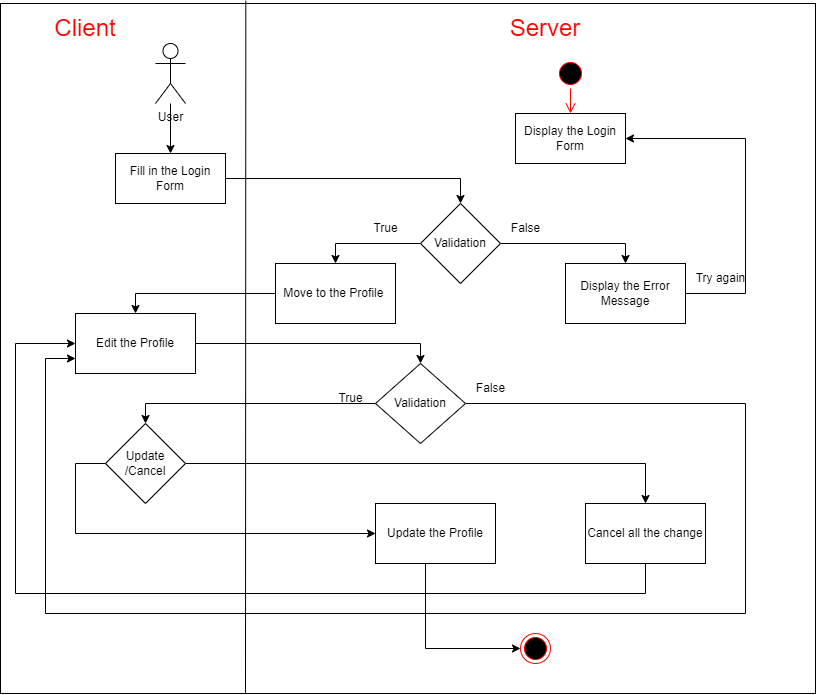

The diagram above was exported from draw.io. Its source (the exported page's mxGraphModel, read from the mxfile embedded in the PNG):
<mxGraphModel dx="1434" dy="719" grid="1" gridSize="10" guides="1" tooltips="1" connect="1" arrows="1" fold="1" page="1" pageScale="1" pageWidth="850" pageHeight="1100" math="0" shadow="0">
  <root>
    <mxCell id="0" />
    <mxCell id="1" parent="0" />
    <mxCell id="1nFidFwT5YThvikVcrIi-42" value="" style="rounded=0;whiteSpace=wrap;html=1;" vertex="1" parent="1">
      <mxGeometry x="5" y="70" width="815" height="690" as="geometry" />
    </mxCell>
    <mxCell id="1nFidFwT5YThvikVcrIi-12" style="edgeStyle=orthogonalEdgeStyle;rounded=0;orthogonalLoop=1;jettySize=auto;html=1;entryX=0.5;entryY=0;entryDx=0;entryDy=0;" edge="1" parent="1" source="1nFidFwT5YThvikVcrIi-1" target="1nFidFwT5YThvikVcrIi-9">
      <mxGeometry relative="1" as="geometry" />
    </mxCell>
    <mxCell id="1nFidFwT5YThvikVcrIi-1" value="User" style="shape=umlActor;verticalLabelPosition=bottom;verticalAlign=top;html=1;outlineConnect=0;" vertex="1" parent="1">
      <mxGeometry x="160" y="110" width="30" height="60" as="geometry" />
    </mxCell>
    <mxCell id="1nFidFwT5YThvikVcrIi-6" value="" style="ellipse;html=1;shape=startState;fillColor=#000000;strokeColor=#ff0000;" vertex="1" parent="1">
      <mxGeometry x="560" y="125" width="30" height="30" as="geometry" />
    </mxCell>
    <mxCell id="1nFidFwT5YThvikVcrIi-7" value="" style="edgeStyle=orthogonalEdgeStyle;html=1;verticalAlign=bottom;endArrow=open;endSize=8;strokeColor=#ff0000;rounded=0;" edge="1" source="1nFidFwT5YThvikVcrIi-6" parent="1" target="1nFidFwT5YThvikVcrIi-8">
      <mxGeometry relative="1" as="geometry">
        <mxPoint x="575" y="250" as="targetPoint" />
      </mxGeometry>
    </mxCell>
    <mxCell id="1nFidFwT5YThvikVcrIi-8" value="Display the Login Form" style="html=1;whiteSpace=wrap;" vertex="1" parent="1">
      <mxGeometry x="520" y="180" width="110" height="50" as="geometry" />
    </mxCell>
    <mxCell id="1nFidFwT5YThvikVcrIi-14" style="edgeStyle=orthogonalEdgeStyle;rounded=0;orthogonalLoop=1;jettySize=auto;html=1;entryX=0.5;entryY=0;entryDx=0;entryDy=0;" edge="1" parent="1" source="1nFidFwT5YThvikVcrIi-9" target="1nFidFwT5YThvikVcrIi-13">
      <mxGeometry relative="1" as="geometry" />
    </mxCell>
    <mxCell id="1nFidFwT5YThvikVcrIi-9" value="Fill in the Login Form" style="html=1;whiteSpace=wrap;" vertex="1" parent="1">
      <mxGeometry x="120" y="220" width="110" height="50" as="geometry" />
    </mxCell>
    <mxCell id="1nFidFwT5YThvikVcrIi-17" style="edgeStyle=orthogonalEdgeStyle;rounded=0;orthogonalLoop=1;jettySize=auto;html=1;" edge="1" parent="1" source="1nFidFwT5YThvikVcrIi-13" target="1nFidFwT5YThvikVcrIi-15">
      <mxGeometry relative="1" as="geometry">
        <Array as="points">
          <mxPoint x="340" y="310" />
        </Array>
      </mxGeometry>
    </mxCell>
    <mxCell id="1nFidFwT5YThvikVcrIi-18" style="edgeStyle=orthogonalEdgeStyle;rounded=0;orthogonalLoop=1;jettySize=auto;html=1;entryX=0.5;entryY=0;entryDx=0;entryDy=0;" edge="1" parent="1" source="1nFidFwT5YThvikVcrIi-13" target="1nFidFwT5YThvikVcrIi-16">
      <mxGeometry relative="1" as="geometry" />
    </mxCell>
    <mxCell id="1nFidFwT5YThvikVcrIi-13" value="Validation" style="rhombus;whiteSpace=wrap;html=1;" vertex="1" parent="1">
      <mxGeometry x="425" y="270" width="80" height="80" as="geometry" />
    </mxCell>
    <mxCell id="1nFidFwT5YThvikVcrIi-22" style="edgeStyle=orthogonalEdgeStyle;rounded=0;orthogonalLoop=1;jettySize=auto;html=1;entryX=0.5;entryY=0;entryDx=0;entryDy=0;" edge="1" parent="1" source="1nFidFwT5YThvikVcrIi-15" target="1nFidFwT5YThvikVcrIi-21">
      <mxGeometry relative="1" as="geometry" />
    </mxCell>
    <mxCell id="1nFidFwT5YThvikVcrIi-15" value="Move to the Profile&amp;nbsp;" style="rounded=0;whiteSpace=wrap;html=1;" vertex="1" parent="1">
      <mxGeometry x="280" y="330" width="120" height="60" as="geometry" />
    </mxCell>
    <mxCell id="1nFidFwT5YThvikVcrIi-27" style="edgeStyle=orthogonalEdgeStyle;rounded=0;orthogonalLoop=1;jettySize=auto;html=1;entryX=1;entryY=0.5;entryDx=0;entryDy=0;" edge="1" parent="1" source="1nFidFwT5YThvikVcrIi-16" target="1nFidFwT5YThvikVcrIi-8">
      <mxGeometry relative="1" as="geometry">
        <mxPoint x="750" y="150" as="targetPoint" />
        <Array as="points">
          <mxPoint x="750" y="360" />
          <mxPoint x="750" y="205" />
        </Array>
      </mxGeometry>
    </mxCell>
    <mxCell id="1nFidFwT5YThvikVcrIi-16" value="Display the Error Message" style="rounded=0;whiteSpace=wrap;html=1;" vertex="1" parent="1">
      <mxGeometry x="570" y="330" width="120" height="60" as="geometry" />
    </mxCell>
    <mxCell id="1nFidFwT5YThvikVcrIi-20" value="Try again" style="text;html=1;align=center;verticalAlign=middle;resizable=0;points=[];autosize=1;strokeColor=none;fillColor=none;" vertex="1" parent="1">
      <mxGeometry x="690" y="330" width="70" height="30" as="geometry" />
    </mxCell>
    <mxCell id="1nFidFwT5YThvikVcrIi-25" style="edgeStyle=orthogonalEdgeStyle;rounded=0;orthogonalLoop=1;jettySize=auto;html=1;entryX=0.5;entryY=0;entryDx=0;entryDy=0;" edge="1" parent="1" source="1nFidFwT5YThvikVcrIi-21" target="1nFidFwT5YThvikVcrIi-24">
      <mxGeometry relative="1" as="geometry" />
    </mxCell>
    <mxCell id="1nFidFwT5YThvikVcrIi-21" value="Edit the Profile" style="rounded=0;whiteSpace=wrap;html=1;" vertex="1" parent="1">
      <mxGeometry x="80" y="380" width="120" height="60" as="geometry" />
    </mxCell>
    <mxCell id="1nFidFwT5YThvikVcrIi-32" style="edgeStyle=orthogonalEdgeStyle;rounded=0;orthogonalLoop=1;jettySize=auto;html=1;entryX=0.5;entryY=0;entryDx=0;entryDy=0;" edge="1" parent="1" source="1nFidFwT5YThvikVcrIi-24" target="1nFidFwT5YThvikVcrIi-31">
      <mxGeometry relative="1" as="geometry" />
    </mxCell>
    <mxCell id="1nFidFwT5YThvikVcrIi-55" style="edgeStyle=orthogonalEdgeStyle;rounded=0;orthogonalLoop=1;jettySize=auto;html=1;entryX=0;entryY=0.75;entryDx=0;entryDy=0;" edge="1" parent="1" source="1nFidFwT5YThvikVcrIi-24" target="1nFidFwT5YThvikVcrIi-21">
      <mxGeometry relative="1" as="geometry">
        <Array as="points">
          <mxPoint x="750" y="470" />
          <mxPoint x="750" y="680" />
          <mxPoint x="50" y="680" />
          <mxPoint x="50" y="425" />
        </Array>
      </mxGeometry>
    </mxCell>
    <mxCell id="1nFidFwT5YThvikVcrIi-24" value="Validation" style="rhombus;whiteSpace=wrap;html=1;" vertex="1" parent="1">
      <mxGeometry x="380" y="430" width="90" height="80" as="geometry" />
    </mxCell>
    <mxCell id="1nFidFwT5YThvikVcrIi-29" value="True" style="text;html=1;align=center;verticalAlign=middle;resizable=0;points=[];autosize=1;strokeColor=none;fillColor=none;" vertex="1" parent="1">
      <mxGeometry x="365" y="280" width="50" height="30" as="geometry" />
    </mxCell>
    <mxCell id="1nFidFwT5YThvikVcrIi-30" value="False" style="text;html=1;align=center;verticalAlign=middle;resizable=0;points=[];autosize=1;strokeColor=none;fillColor=none;" vertex="1" parent="1">
      <mxGeometry x="505" y="280" width="50" height="30" as="geometry" />
    </mxCell>
    <mxCell id="1nFidFwT5YThvikVcrIi-35" style="edgeStyle=orthogonalEdgeStyle;rounded=0;orthogonalLoop=1;jettySize=auto;html=1;entryX=0;entryY=0.5;entryDx=0;entryDy=0;" edge="1" parent="1" source="1nFidFwT5YThvikVcrIi-31" target="1nFidFwT5YThvikVcrIi-33">
      <mxGeometry relative="1" as="geometry">
        <mxPoint x="30" y="600" as="targetPoint" />
        <Array as="points">
          <mxPoint x="80" y="530" />
          <mxPoint x="80" y="600" />
        </Array>
      </mxGeometry>
    </mxCell>
    <mxCell id="1nFidFwT5YThvikVcrIi-36" style="edgeStyle=orthogonalEdgeStyle;rounded=0;orthogonalLoop=1;jettySize=auto;html=1;entryX=0.5;entryY=0;entryDx=0;entryDy=0;" edge="1" parent="1" source="1nFidFwT5YThvikVcrIi-31" target="1nFidFwT5YThvikVcrIi-34">
      <mxGeometry relative="1" as="geometry">
        <mxPoint x="680" y="530" as="targetPoint" />
        <Array as="points">
          <mxPoint x="650" y="530" />
        </Array>
      </mxGeometry>
    </mxCell>
    <mxCell id="1nFidFwT5YThvikVcrIi-31" value="Update&lt;br&gt;/Cancel" style="rhombus;whiteSpace=wrap;html=1;" vertex="1" parent="1">
      <mxGeometry x="110" y="490" width="80" height="80" as="geometry" />
    </mxCell>
    <mxCell id="1nFidFwT5YThvikVcrIi-38" style="edgeStyle=orthogonalEdgeStyle;rounded=0;orthogonalLoop=1;jettySize=auto;html=1;entryX=0;entryY=0.5;entryDx=0;entryDy=0;" edge="1" parent="1" source="1nFidFwT5YThvikVcrIi-33" target="1nFidFwT5YThvikVcrIi-37">
      <mxGeometry relative="1" as="geometry">
        <mxPoint x="440" y="720" as="targetPoint" />
        <Array as="points">
          <mxPoint x="430" y="715" />
        </Array>
      </mxGeometry>
    </mxCell>
    <mxCell id="1nFidFwT5YThvikVcrIi-33" value="Update the Profile" style="rounded=0;whiteSpace=wrap;html=1;" vertex="1" parent="1">
      <mxGeometry x="380" y="570" width="120" height="60" as="geometry" />
    </mxCell>
    <mxCell id="1nFidFwT5YThvikVcrIi-41" style="edgeStyle=orthogonalEdgeStyle;rounded=0;orthogonalLoop=1;jettySize=auto;html=1;entryX=0;entryY=0.5;entryDx=0;entryDy=0;" edge="1" parent="1" source="1nFidFwT5YThvikVcrIi-34" target="1nFidFwT5YThvikVcrIi-21">
      <mxGeometry relative="1" as="geometry">
        <mxPoint x="760" y="470" as="targetPoint" />
        <Array as="points">
          <mxPoint x="650" y="660" />
          <mxPoint x="20" y="660" />
          <mxPoint x="20" y="410" />
        </Array>
      </mxGeometry>
    </mxCell>
    <mxCell id="1nFidFwT5YThvikVcrIi-34" value="Cancel all the change" style="rounded=0;whiteSpace=wrap;html=1;" vertex="1" parent="1">
      <mxGeometry x="590" y="570" width="120" height="60" as="geometry" />
    </mxCell>
    <mxCell id="1nFidFwT5YThvikVcrIi-37" value="" style="ellipse;html=1;shape=endState;fillColor=#000000;strokeColor=#ff0000;" vertex="1" parent="1">
      <mxGeometry x="525" y="700" width="30" height="30" as="geometry" />
    </mxCell>
    <mxCell id="1nFidFwT5YThvikVcrIi-46" value="" style="endArrow=none;html=1;rounded=0;entryX=0.301;entryY=-0.004;entryDx=0;entryDy=0;entryPerimeter=0;" edge="1" parent="1" target="1nFidFwT5YThvikVcrIi-42">
      <mxGeometry width="50" height="50" relative="1" as="geometry">
        <mxPoint x="250" y="760" as="sourcePoint" />
        <mxPoint x="360" y="220" as="targetPoint" />
      </mxGeometry>
    </mxCell>
    <mxCell id="1nFidFwT5YThvikVcrIi-47" value="&lt;font style=&quot;font-size: 24px;&quot;&gt;Server&lt;/font&gt;" style="text;html=1;strokeColor=none;fillColor=none;align=center;verticalAlign=middle;whiteSpace=wrap;rounded=0;fontColor=#FF0000;" vertex="1" parent="1">
      <mxGeometry x="520" y="80" width="60" height="30" as="geometry" />
    </mxCell>
    <mxCell id="1nFidFwT5YThvikVcrIi-48" value="&lt;font style=&quot;font-size: 24px;&quot;&gt;Client&lt;/font&gt;" style="text;html=1;strokeColor=none;fillColor=none;align=center;verticalAlign=middle;whiteSpace=wrap;rounded=0;fontColor=#FF0000;" vertex="1" parent="1">
      <mxGeometry x="60" y="80" width="60" height="30" as="geometry" />
    </mxCell>
    <mxCell id="1nFidFwT5YThvikVcrIi-49" value="True" style="text;html=1;align=center;verticalAlign=middle;resizable=0;points=[];autosize=1;strokeColor=none;fillColor=none;" vertex="1" parent="1">
      <mxGeometry x="330" y="450" width="50" height="30" as="geometry" />
    </mxCell>
    <mxCell id="1nFidFwT5YThvikVcrIi-56" value="False" style="text;html=1;align=center;verticalAlign=middle;resizable=0;points=[];autosize=1;strokeColor=none;fillColor=none;" vertex="1" parent="1">
      <mxGeometry x="470" y="440" width="50" height="30" as="geometry" />
    </mxCell>
  </root>
</mxGraphModel>